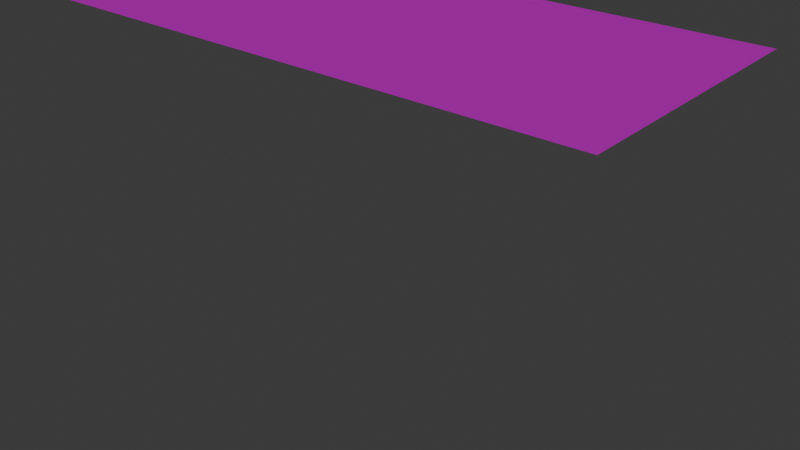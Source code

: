 # Source: beach.blend  (saved by Blender 4.3.34; exported with 4.5.12 LTS)
import bpy
from mathutils import Matrix  # noqa: F401  (used for matrix-valued properties, if any)

bpy.ops.wm.read_factory_settings(use_empty=True)
scene = bpy.context.scene
scene.name = 'Scene'

# ---- collections
col_collection = bpy.data.collections.new('Collection'); scene.collection.children.link(col_collection)

# ---- images (referenced by path relative to the original .blend; pixels are not part of the script)
import os
ASSET_DIR = os.environ.get("B2B_ASSET_DIR", "")  # directory of the original .blend (textures are referenced by path, not embedded)
HERE = os.path.dirname(os.path.abspath(__file__))  # packed textures are extracted next to this script under _unpacked/

def load_image(name, relpath, width, height, colorspace="sRGB"):
    """Load a texture the original file referenced (path relative to the .blend, or extracted next to this script)."""
    p = next((c for c in (os.path.join(HERE, relpath), os.path.join(ASSET_DIR, relpath)) if relpath and os.path.exists(c)), "")
    if p:
        img = bpy.data.images.load(p, check_existing=True)
        img.name = name
    else:  # same state as the original file: an image datablock whose file is absent (Cycles renders it pink)
        img = bpy.data.images.new(name, width, height)
        img.source = "FILE"
        img.filepath = "//" + (relpath or name)
    img.colorspace_settings.name = colorspace
    return img
img_ground_15_jpg = load_image('ground_15.jpg', 'ground_15.jpg', 1024, 1024, 'sRGB')

# ---- materials (node trees are filled in below, after node groups)
mat_ant01_normalonly = bpy.data.materials.new('ant01_NormalOnly')

# ---- material node trees
mat_ant01_normalonly.use_nodes = True; mat_ant01_normalonly.node_tree.nodes.clear()
_N = mat_ant01_normalonly.node_tree.nodes; _L = mat_ant01_normalonly.node_tree.links
n0 = _N.new('ShaderNodeTexCoord'); n0.name = 'Texture Coordinate'; n0.location = (-1089, -140)
n1 = _N.new('ShaderNodeOutputMaterial'); n1.name = 'Material Output'; n1.location = (251, -250)
n2 = _N.new('ShaderNodeBsdfDiffuse'); n2.name = 'Diffuse BSDF'; n2.location = (29, -298)
n3 = _N.new('ShaderNodeMix'); n3.name = 'Mix'; n3.location = (-129, -264)
n3.data_type = 'RGBA'
n4 = _N.new('ShaderNodeVertexColor'); n4.name = 'Color Attribute'; n4.location = (-360, -488)
n5 = _N.new('ShaderNodeTexImage'); n5.name = 'Image Texture'; n5.location = (-587, -227)
n5.image = img_ground_15_jpg
n5.interpolation = 'Closest'
_L.new(n2.outputs[0], n1.inputs[0])
_L.new(n3.outputs[2], n2.inputs[0])
_L.new(n4.outputs[0], n3.inputs[7])
_L.new(n5.outputs[0], n3.inputs[6])
n1.is_active_output = True

# ---- world
world_world = bpy.data.worlds.new('World'); scene.world = world_world
world_world.use_nodes = True; world_world.node_tree.nodes.clear()
_N = world_world.node_tree.nodes; _L = world_world.node_tree.links
n0 = _N.new('ShaderNodeOutputWorld'); n0.name = 'World Output'; n0.location = (300, 300)
n1 = _N.new('ShaderNodeBackground'); n1.name = 'Background'; n1.location = (10, 300)
n1.inputs[0].default_value = (0.05088, 0.05088, 0.05088, 1.0)
_L.new(n1.outputs[0], n0.inputs[0])
n0.is_active_output = True
world_world.color = (0.05088, 0.05088, 0.05088)
world_world.sun_shadow_jitter_overblur = 0.0

# ---- meshes
me_ant01_004 = bpy.data.meshes.new('ant01.004')
me_ant01_004.from_pydata([(-1.0, -0.5, 0.0), (-1.0, 0.5, 0.0), (0.0, -0.5, 0.0), (0.0, 0.5, 0.0), (1.0, -0.5, 0.0), (1.0, 0.5, 0.0)], [], [(1, 0, 2, 3), (3, 2, 4, 5)])
me_ant01_004.polygons.foreach_set('use_smooth', [True] * 2)
_uv = me_ant01_004.uv_layers.new(name='Float2')
_uv.uv.foreach_set('vector', [0.0, 1.0, 0.0, 0.0, 0.5, 0.0, 0.5, 1.0, 0.5, 1.0, 0.5, 0.0, 1.0, 0.0, 1.0, 1.0])
me_ant01_004.materials.append(mat_ant01_normalonly)
me_ant01_004.update()

# ---- objects
ob_ant01 = bpy.data.objects.new('ant01', me_ant01_004)

# ---- transforms, parenting, visibility, modifiers, constraints
ob_ant01.location = (0.0, 0.0, 0.0)
_m = ob_ant01.modifiers.new('ANTSubsurf', 'SUBSURF')
_m.subdivision_type = 'SIMPLE'
_m.levels = 7
_m.render_levels = 9
_m = ob_ant01.modifiers.new('ANTDisplace', 'DISPLACE')
_m.mid_level = 0.0
_m.direction = 'Z'
_m.texture_coords = 'UV'

# ---- collection membership
col_collection.objects.link(ob_ant01)

# ---- scene / render settings (as saved in the file)
scene.frame_start = 1; scene.frame_end = 250; scene.frame_set(1)
scene.render.engine = 'BLENDER_EEVEE_NEXT'
bpy.context.view_layer.update()

# ---- added for rendering (the .blend has no active camera and no usable light): camera, sun
cam_auto = bpy.data.cameras.new('AutoCamera')
cam_auto.lens = 50.0
cam_auto.sensor_width = 36.0
cam_auto.clip_end = 1000.0
ob_auto_camera = bpy.data.objects.new('AutoCamera', cam_auto)
scene.collection.objects.link(ob_auto_camera)
ob_auto_camera.location = (2.1407, -2.56884, 2.00974)
ob_auto_camera.rotation_euler = (1.09748, -7.21219e-08, 0.694738)
scene.camera = ob_auto_camera
light_auto_sun = bpy.data.lights.new('AutoSun', 'SUN')
light_auto_sun.energy = 3.0
light_auto_sun.angle = 0.0523599
ob_auto_sun = bpy.data.objects.new('AutoSun', light_auto_sun)
scene.collection.objects.link(ob_auto_sun)
ob_auto_sun.rotation_euler = (0.872665, 0.174533, 0.523599)
bpy.context.view_layer.update()
